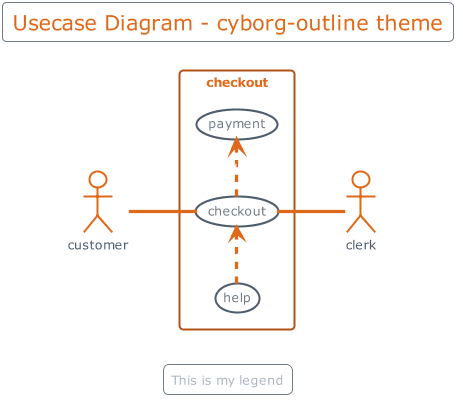

The diagram above was rendered by PlantUML. Its source (embedded in the PNG):
@startuml



skinparam backgroundColor transparent






skinparam defaultFontName       "Verdana"
skinparam defaultFontSize       12
skinparam dpi                   100
skinparam shadowing             false
skinparam roundcorner           8
skinparam ParticipantPadding    10
skinparam BoxPadding            2
skinparam Padding               2
skinparam TitleFontColor	    #4E5D6C
skinparam TitleFontSize	    	20
skinparam TitleBorderThickness 	0
skinparam ArrowColor            #4E5D6C
skinparam title {
	FontColor	                 #DF691A
	BorderColor	                 #717d89
	FontSize	    	         20
	BorderRoundCorner            8
	BorderThickness 	         1
	BackgroundColor              transparent
}


skinparam legend {
	BackgroundColor transparent
	BorderColor #717d89
	FontColor #abb6c2
}

skinparam activity {
	FontColor #DF691A
	BorderColor #DF691A
	BackgroundColor transparent
	BarColor #5cb85c
	StartColor #5bc0de
	EndColor #5bc0de
	DiamondBackgroundColor transparent
  	DiamondBorderColor #717d89
  	DiamondFontColor #717d89
}

skinparam sequence {
	BorderColor #DF691A
	TitleFontColor #DF691A
	BackgroundColor transparent
	StartColor #DF691A
	EndColor #DF691A
    ParticipantBackgroundColor transparent
    ParticipantBorderColor #DF691A
	ParticipantBorderThickness 1
	ParticipantFontColor #DF691A
	ActorBackgroundColor transparent
    ActorBorderColor #DF691A
	ActorFontColor #DF691A
	ArrowThickness 3
	ArrowColor #DF691A
	ArrowFontColor #FFF
	BoxBackgroundColor transparent
	BoxBorderColor #4E5D6C
	BoxFontColor $DARk
	LifeLineBorderColor #4E5D6C
	LifeLineBorderThickness 2
	LifeLineBackgroundColor transparent
	GroupBorderColor #4E5D6C
	GroupFontColor #4E5D6C
	GroupHeaderFontColor #5bc0de
	DividerBackgroundColor transparent
    DividerBorderColor #4E5D6C
    DividerBorderThickness 2
    DividerFontColor #abb6c2
	ReferenceBackgroundColor transparent
	ReferenceBorderColor #abb6c2
	ReferenceFontColor #abb6c2
	ReferenceHeaderFontColor #5bc0de
}

skinparam partition {
	BorderColor #DF691A
	FontColor #DF691A
	BackgroundColor transparent
}

skinparam collections {
	BackgroundColor transparent
	BorderColor #e58748
}

skinparam control {
	BackgroundColor  transparent
	BorderColor #e58748
	FontColor #4E5D6C
}

skinparam entity {
	BackgroundColor  transparent
	BorderColor #e58748
	FontColor #4E5D6C
}

skinparam boundary {
	BackgroundColor  transparent
	BorderColor #e58748
	FontColor #4E5D6C
}

skinparam agent {
	BackgroundColor transparent
	BorderColor #C08A3E
	FontColor #4E5D6C
}

skinparam note {
	BorderThickness 1
	BackgroundColor transparent
	BorderColor #7ccde5
	FontColor #7ccde5
}

skinparam artifact {
	BackgroundColor transparent
	BorderColor #717d89
	FontColor #abb6c2
}

skinparam component {
	BackgroundColor  transparent
	BorderColor  #4a934a
	FontColor #5cb85c
}

skinparam interface {
	BackgroundColor  transparent
	BorderColor  #d9534f
	FontColor #4E5D6C
}

skinparam storage {
	BackgroundColor transparent
  	BorderColor #f3bd71
	FontColor #f0ad4e
}

skinparam node {
	BackgroundColor  transparent
	BorderColor #abb6c2
	FontColor #abb6c2
}

skinparam cloud {
	BackgroundColor transparent
	BorderColor lightskyblue
	FontColor #4E5D6C
}

skinparam database {
	BackgroundColor  transparent
	BorderColor #e58748
	FontColor #4E5D6C
}

skinparam actor {
	FontColor #4E5D6C
}

skinparam class {
	HeaderBackgroundColor #b25415
	FontColor #DF691A
	BackgroundColor transparent
	BorderColor #e58748
	StereotypeFontColor #4E5D6C
	BorderThickness 1
	AttributeFontColor #abb6c2
	AttributeFontSize 11
}

skinparam object {
	FontColor #5cb85c
	BackgroundColor transparent
	BorderColor #717d89
	StereotypeFontColor #4E5D6C
	BorderThickness 1
	AttributeFontColor #717d89
	AttributeFontSize 11
}

skinparam usecase {
	BackgroundColor transparent
	BorderColor #4E5D6C
	BorderThickness 2
	FontColor #717d89
	StereotypeFontColor #DF691A
}

skinparam rectangle {
	BackgroundColor transparent
	BorderColor #b25415
	BorderThickness 2
	FontColor #DF691A
	StereotypeFontColor #DF691A
}

skinparam package {
	BackgroundColor transparent
  	BorderColor #DF691A
	FontColor #DF691A
	BorderThickness 2
}

skinparam folder {
	BackgroundColor transparent
  	BorderColor #f0ad4e
	FontColor #f0ad4e
	BorderThickness 2
}

skinparam frame {
	BackgroundColor transparent
  	BorderColor #5bc0de
	FontColor #5bc0de
	BorderThickness 2
}

skinparam state {
	StartColor #5bc0de
	EndColor #5bc0de
	BackgroundColor transparent
	BorderColor #717d89
	FontColor #5bc0de
	AttributeFontColor #717d89
	AttributeFontSize 11
}

skinparam queue {
	BackgroundColor transparent
  	BorderColor #f0ad4e
	FontColor #f0ad4e
}

skinparam card {
	BackgroundColor transparent
	BorderColor #5bc0de
	FontColor #5bc0de
}

skinparam file {
	BackgroundColor transparent
	BorderColor #abb6c2
	FontColor #abb6c2
}

skinparam stack {
	BackgroundColor transparent
	BorderColor #e58748
	FontColor #DF691A
}

title Usecase Diagram - cyborg-outline theme

legend
This is my legend
endlegend


left to right direction
actor customer
actor clerk
rectangle checkout {
  customer -- (checkout)
  (checkout) .> (payment) : include
  (help) .> (checkout) : extends
  (checkout) -- clerk
}
@enduml